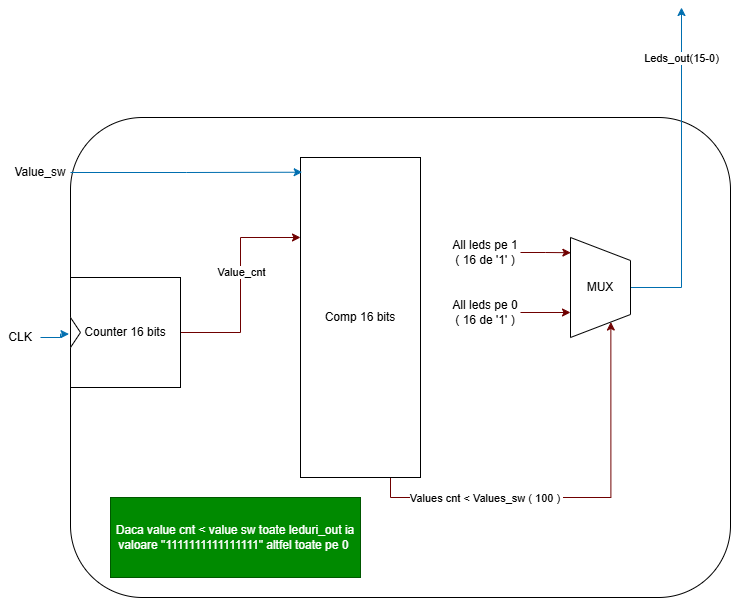

The diagram above was exported from draw.io. Its source (the exported page's mxGraphModel, read from the mxfile embedded in the PNG):
<mxGraphModel dx="972" dy="974" grid="1" gridSize="10" guides="1" tooltips="1" connect="1" arrows="1" fold="1" page="1" pageScale="1" pageWidth="850" pageHeight="1100" math="0" shadow="0">
  <root>
    <mxCell id="0" />
    <mxCell id="1" parent="0" />
    <mxCell id="gF-SddON5WyyQ3bIfi8M-294" parent="1" style="rounded=1;whiteSpace=wrap;html=1;" value="" vertex="1">
      <mxGeometry height="480" width="660" x="70" y="370" as="geometry" />
    </mxCell>
    <mxCell id="gF-SddON5WyyQ3bIfi8M-280" edge="1" parent="1" source="gF-SddON5WyyQ3bIfi8M-272" style="edgeStyle=orthogonalEdgeStyle;rounded=0;orthogonalLoop=1;jettySize=auto;html=1;exitX=1;exitY=0.5;exitDx=0;exitDy=0;entryX=0;entryY=0.25;entryDx=0;entryDy=0;fillColor=#a20025;strokeColor=#6F0000;" target="gF-SddON5WyyQ3bIfi8M-273">
      <mxGeometry relative="1" as="geometry" />
    </mxCell>
    <mxCell id="gF-SddON5WyyQ3bIfi8M-281" connectable="0" parent="gF-SddON5WyyQ3bIfi8M-280" style="edgeLabel;html=1;align=center;verticalAlign=middle;resizable=0;points=[];" value="Value_cnt" vertex="1">
      <mxGeometry relative="1" x="0.1248" as="geometry">
        <mxPoint as="offset" />
      </mxGeometry>
    </mxCell>
    <mxCell id="gF-SddON5WyyQ3bIfi8M-272" parent="1" style="whiteSpace=wrap;html=1;aspect=fixed;" value="Counter 16 bits" vertex="1">
      <mxGeometry height="110" width="110" x="70" y="530" as="geometry" />
    </mxCell>
    <mxCell id="gF-SddON5WyyQ3bIfi8M-284" edge="1" parent="1" source="gF-SddON5WyyQ3bIfi8M-273" style="edgeStyle=orthogonalEdgeStyle;rounded=0;orthogonalLoop=1;jettySize=auto;html=1;exitX=0.75;exitY=1;exitDx=0;exitDy=0;entryX=0;entryY=0.25;entryDx=0;entryDy=0;fillColor=#a20025;strokeColor=#6F0000;" target="gF-SddON5WyyQ3bIfi8M-275">
      <mxGeometry relative="1" as="geometry">
        <Array as="points">
          <mxPoint x="390" y="750" />
          <mxPoint x="610" y="750" />
          <mxPoint x="610" y="575" />
        </Array>
      </mxGeometry>
    </mxCell>
    <mxCell id="gF-SddON5WyyQ3bIfi8M-286" connectable="0" parent="gF-SddON5WyyQ3bIfi8M-284" style="edgeLabel;html=1;align=center;verticalAlign=middle;resizable=0;points=[];" value="Values cnt &amp;lt; Values_sw ( 100 )&amp;nbsp;" vertex="1">
      <mxGeometry relative="1" x="-0.4721" y="1" as="geometry">
        <mxPoint x="5" y="1" as="offset" />
      </mxGeometry>
    </mxCell>
    <mxCell id="gF-SddON5WyyQ3bIfi8M-273" parent="1" style="rounded=0;whiteSpace=wrap;html=1;" value="Comp 16 bits" vertex="1">
      <mxGeometry height="320" width="120" x="300" y="410" as="geometry" />
    </mxCell>
    <mxCell id="gF-SddON5WyyQ3bIfi8M-287" edge="1" parent="1" source="gF-SddON5WyyQ3bIfi8M-275" style="edgeStyle=orthogonalEdgeStyle;rounded=0;orthogonalLoop=1;jettySize=auto;html=1;exitX=0.5;exitY=0;exitDx=0;exitDy=0;fillColor=#1ba1e2;strokeColor=#006EAF;">
      <mxGeometry relative="1" as="geometry">
        <mxPoint x="681" y="260" as="targetPoint" />
      </mxGeometry>
    </mxCell>
    <mxCell id="gF-SddON5WyyQ3bIfi8M-288" connectable="0" parent="gF-SddON5WyyQ3bIfi8M-287" style="edgeLabel;html=1;align=center;verticalAlign=middle;resizable=0;points=[];" value="Leds_out(15-0)" vertex="1">
      <mxGeometry relative="1" x="0.5014" y="2" as="geometry">
        <mxPoint x="1" y="-33" as="offset" />
      </mxGeometry>
    </mxCell>
    <mxCell id="gF-SddON5WyyQ3bIfi8M-275" parent="1" style="verticalLabelPosition=middle;verticalAlign=middle;html=1;shape=trapezoid;perimeter=trapezoidPerimeter;whiteSpace=wrap;size=0.23;arcSize=10;flipV=1;labelPosition=center;align=center;legacyAnchorPoints=0;rotation=-90;" value="" vertex="1">
      <mxGeometry height="60" width="100" x="550" y="510" as="geometry" />
    </mxCell>
    <mxCell id="gF-SddON5WyyQ3bIfi8M-276" parent="1" style="text;html=1;whiteSpace=wrap;strokeColor=none;fillColor=none;align=center;verticalAlign=middle;rounded=0;" value="All leds pe 1 ( 16 de '1' )" vertex="1">
      <mxGeometry height="30" width="70" x="450" y="490" as="geometry" />
    </mxCell>
    <mxCell id="gF-SddON5WyyQ3bIfi8M-278" edge="1" parent="1" source="gF-SddON5WyyQ3bIfi8M-277" style="edgeStyle=orthogonalEdgeStyle;rounded=0;orthogonalLoop=1;jettySize=auto;html=1;entryX=0.25;entryY=1;entryDx=0;entryDy=0;fillColor=#a20025;strokeColor=#6F0000;" target="gF-SddON5WyyQ3bIfi8M-275">
      <mxGeometry relative="1" as="geometry" />
    </mxCell>
    <mxCell id="gF-SddON5WyyQ3bIfi8M-277" parent="1" style="text;html=1;whiteSpace=wrap;strokeColor=none;fillColor=none;align=center;verticalAlign=middle;rounded=0;" value="All leds pe 0 ( 16 de '1' )" vertex="1">
      <mxGeometry height="30" width="70" x="450" y="550" as="geometry" />
    </mxCell>
    <mxCell id="gF-SddON5WyyQ3bIfi8M-279" edge="1" parent="1" source="gF-SddON5WyyQ3bIfi8M-276" style="edgeStyle=orthogonalEdgeStyle;rounded=0;orthogonalLoop=1;jettySize=auto;html=1;exitX=1;exitY=0.5;exitDx=0;exitDy=0;entryX=0.848;entryY=0.994;entryDx=0;entryDy=0;entryPerimeter=0;fillColor=#a20025;strokeColor=#6F0000;" target="gF-SddON5WyyQ3bIfi8M-275">
      <mxGeometry relative="1" as="geometry" />
    </mxCell>
    <mxCell id="gF-SddON5WyyQ3bIfi8M-282" parent="1" style="text;html=1;whiteSpace=wrap;strokeColor=none;fillColor=none;align=center;verticalAlign=middle;rounded=0;" value="Value_sw" vertex="1">
      <mxGeometry height="30" width="60" x="10" y="410" as="geometry" />
    </mxCell>
    <mxCell id="gF-SddON5WyyQ3bIfi8M-283" edge="1" parent="1" source="gF-SddON5WyyQ3bIfi8M-282" style="edgeStyle=orthogonalEdgeStyle;rounded=0;orthogonalLoop=1;jettySize=auto;html=1;entryX=0.014;entryY=0.046;entryDx=0;entryDy=0;entryPerimeter=0;fillColor=#1ba1e2;strokeColor=#006EAF;" target="gF-SddON5WyyQ3bIfi8M-273">
      <mxGeometry relative="1" as="geometry" />
    </mxCell>
    <mxCell id="gF-SddON5WyyQ3bIfi8M-289" parent="1" style="text;html=1;whiteSpace=wrap;strokeColor=none;fillColor=none;align=center;verticalAlign=middle;rounded=0;" value="CLK" vertex="1">
      <mxGeometry height="20" width="40" y="580" as="geometry" />
    </mxCell>
    <mxCell id="gF-SddON5WyyQ3bIfi8M-290" parent="1" style="triangle;whiteSpace=wrap;html=1;" value="" vertex="1">
      <mxGeometry height="30" width="10" x="70" y="570" as="geometry" />
    </mxCell>
    <mxCell id="gF-SddON5WyyQ3bIfi8M-292" edge="1" parent="1" source="gF-SddON5WyyQ3bIfi8M-289" style="edgeStyle=orthogonalEdgeStyle;rounded=0;orthogonalLoop=1;jettySize=auto;html=1;entryX=-0.151;entryY=0.552;entryDx=0;entryDy=0;entryPerimeter=0;fillColor=#1ba1e2;strokeColor=#006EAF;" target="gF-SddON5WyyQ3bIfi8M-290">
      <mxGeometry relative="1" as="geometry" />
    </mxCell>
    <mxCell id="gF-SddON5WyyQ3bIfi8M-295" parent="1" style="text;html=1;whiteSpace=wrap;strokeColor=#005700;fillColor=#008a00;align=center;verticalAlign=middle;rounded=0;fontColor=#ffffff;" value="Daca value cnt &amp;lt; value sw toate leduri_out ia valoare &quot;1111111111111111&quot; altfel toate pe 0&amp;nbsp;" vertex="1">
      <mxGeometry height="80" width="250" x="110" y="750" as="geometry" />
    </mxCell>
    <mxCell id="gF-SddON5WyyQ3bIfi8M-296" parent="1" style="text;html=1;whiteSpace=wrap;strokeColor=none;fillColor=none;align=center;verticalAlign=middle;rounded=0;" value="MUX" vertex="1">
      <mxGeometry height="30" width="60" x="570" y="525" as="geometry" />
    </mxCell>
  </root>
</mxGraphModel>